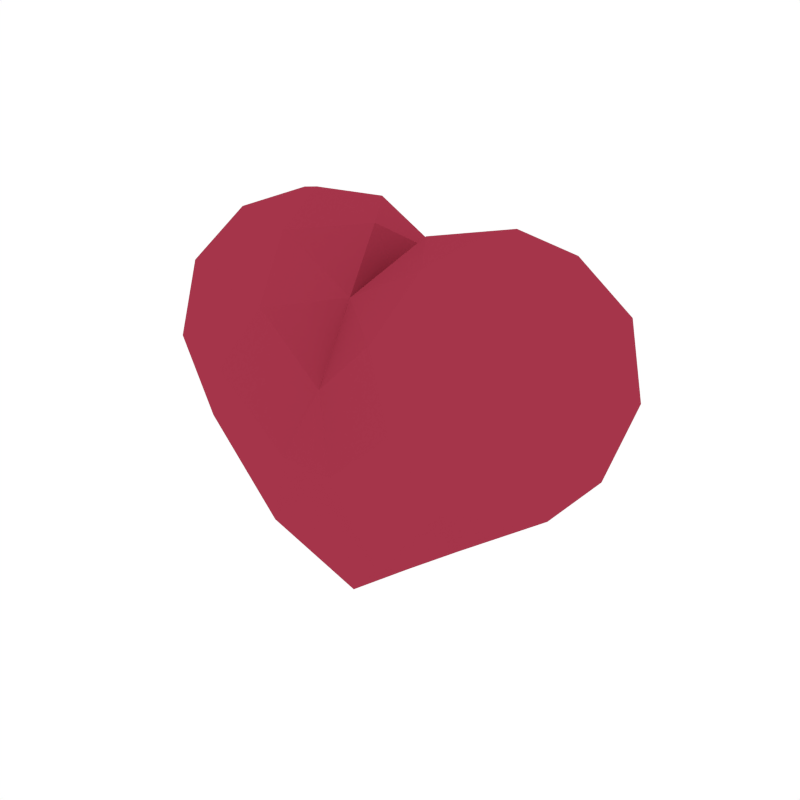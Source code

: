 # Source: Heart_Full.blend  (saved by Blender 2.79.0; exported with 4.5.12 LTS)
import bpy
from mathutils import Matrix  # noqa: F401  (used for matrix-valued properties, if any)

bpy.ops.wm.read_factory_settings(use_empty=True)
scene = bpy.context.scene
scene.name = 'Scene'

# ---- collections
col_collection_1 = bpy.data.collections.new('Collection 1'); scene.collection.children.link(col_collection_1)

# ---- materials (node trees are filled in below, after node groups)
mat_red = bpy.data.materials.new('Red')
mat_red.alpha_threshold = 0.0
mat_red.diffuse_color = (0.3757, 0.03533, 0.06833, 1.0)
mat_red.roughness = 0.5

# ---- material node trees

# ---- world
world_world = bpy.data.worlds.new('World'); scene.world = world_world
world_world.color = (1.0, 1.0, 1.0)
world_world.use_sun_shadow = False
world_world.sun_shadow_jitter_overblur = 0.0
world_world.cycles.sampling_method = 'NONE'
world_world.cycles.sample_map_resolution = 256

# ---- meshes
me_icosphere = bpy.data.meshes.new('Icosphere')
me_icosphere.from_pydata([(-0.2133, 0.0, -0.3491), (-0.2925, -0.2436, -0.1504), (-0.4695, 0.0, -0.1284), (-0.2925, 0.2436, -0.1383), (-0.1341, -0.2436, 0.1273), (-0.4205, -0.1506, 0.1281), (-0.4205, 0.1506, 0.1281), (-0.1341, 0.2436, 0.1281), (-0.2133, 0.0, 0.2864), (-0.2598, -0.1432, -0.2952), (-0.09148, -0.08868, -0.4441), (-0.138, -0.2332, -0.3441), (-0.09148, 0.1097, -0.4441), (-0.3639, 0.0, -0.2567), (-0.4104, -0.1432, -0.1609), (-0.2598, 0.1432, -0.289), (-0.4104, 0.1432, -0.1559), (-0.138, 0.2322, -0.1685), (-0.2133, -0.2864, -0.007894), (-0.4857, -0.08851, 0.0), (-0.3816, -0.2317, -0.002535), (-0.3816, 0.2317, 0.0), (-0.4857, 0.08851, 0.0), (-0.2133, 0.2864, -4.977e-05), (-0.2886, -0.2317, 0.1506), (-0.4569, 0.0, 0.1506), (-0.2886, 0.2317, 0.1506), (-0.1668, -0.1432, 0.2436), (-0.06272, 0.0, 0.2436), (-0.3351, -0.08851, 0.2436), (-0.3351, 0.08851, 0.2436), (-0.1668, 0.1432, 0.2436), (0.2133, 0.0, -0.3491), (0.0, -0.151, -0.5017), (0.2925, -0.2436, -0.1504), (0.4695, 0.0, -0.1284), (0.2925, 0.2436, -0.1383), (0.0, 0.1525, -0.3076), (0.1341, -0.2436, 0.1273), (0.4205, -0.1506, 0.1281), (0.4205, 0.1506, 0.1281), (0.1341, 0.2436, 0.1281), (0.0, 0.0, 0.1274), (0.2133, 0.0, 0.2864), (0.2598, -0.1432, -0.2952), (0.09148, -0.08868, -0.4441), (0.138, -0.2332, -0.3441), (0.0, 0.01857, -0.5193), (0.09148, 0.1097, -0.4441), (0.3639, 0.0, -0.2567), (0.4104, -0.1432, -0.1609), (0.2598, 0.1432, -0.289), (0.4104, 0.1432, -0.1559), (0.138, 0.2322, -0.1685), (0.2133, -0.2864, -0.007894), (0.0, -0.233, -0.004837), (0.4857, -0.08851, 0.0), (0.3816, -0.2317, -0.002535), (0.3816, 0.2317, 0.0), (0.4857, 0.08851, 0.0), (0.0, 0.2317, -0.001836), (0.2133, 0.2864, -4.977e-05), (0.0, -0.1432, 0.1499), (0.2886, -0.2317, 0.1506), (0.4569, 0.0, 0.1506), (0.2886, 0.2317, 0.1506), (0.0, 0.1432, 0.1506), (0.1668, -0.1432, 0.2436), (0.06272, 0.0, 0.2436), (0.3351, -0.08851, 0.2436), (0.3351, 0.08851, 0.2436), (0.1668, 0.1432, 0.2436), (0.0, -0.2445, -0.3481), (0.0, -0.2746, -0.153), (-0.05955, -0.2758, -0.1512), (-0.1817, -0.2635, -0.149), (0.05955, -0.2758, -0.1512), (0.1817, -0.2635, -0.149), (0.0, 0.2154, -0.1691), (-0.1153, 0.1618, -0.303), (0.1153, 0.1617, -0.3032), (0.0, 0.1169, -0.4364)], [], [(0, 10, 9), (33, 10, 47), (0, 9, 13), (0, 13, 15), (0, 15, 12), (1, 75, 18), (2, 14, 19), (3, 16, 21), (37, 17, 78), (1, 18, 20), (2, 19, 22), (3, 21, 23), (4, 62, 27), (5, 24, 29), (6, 25, 30), (7, 26, 31), (42, 66, 28), (28, 31, 8), (28, 66, 31), (66, 7, 31), (31, 30, 8), (31, 26, 30), (26, 6, 30), (30, 29, 8), (30, 25, 29), (25, 5, 29), (29, 27, 8), (29, 24, 27), (24, 4, 27), (27, 28, 8), (27, 62, 28), (62, 42, 28), (60, 7, 66), (23, 26, 7), (23, 21, 26), (21, 6, 26), (22, 25, 6), (22, 19, 25), (19, 5, 25), (20, 24, 5), (20, 18, 24), (18, 4, 24), (55, 62, 4), (60, 23, 7), (60, 17, 23), (17, 3, 23), (21, 22, 6), (21, 16, 22), (16, 2, 22), (19, 20, 5), (19, 14, 20), (14, 1, 20), (18, 55, 4), (18, 75, 74, 55), (11, 72, 73, 74), (12, 79, 37), (12, 15, 79), (15, 3, 17), (15, 16, 3), (15, 13, 16), (13, 2, 16), (13, 14, 2), (13, 9, 14), (9, 1, 14), (47, 12, 81), (47, 10, 12), (10, 0, 12), (9, 11, 1), (9, 10, 11), (10, 33, 11), (32, 44, 45), (33, 47, 45), (32, 49, 44), (32, 51, 49), (32, 48, 51), (34, 54, 77), (35, 56, 50), (36, 58, 52), (37, 78, 53), (34, 57, 54), (35, 59, 56), (36, 61, 58), (38, 67, 62), (39, 69, 63), (40, 70, 64), (41, 71, 65), (42, 68, 66), (68, 43, 71), (68, 71, 66), (66, 71, 41), (71, 43, 70), (71, 70, 65), (65, 70, 40), (70, 43, 69), (70, 69, 64), (64, 69, 39), (69, 43, 67), (69, 67, 63), (63, 67, 38), (67, 43, 68), (67, 68, 62), (62, 68, 42), (60, 66, 41), (61, 41, 65), (61, 65, 58), (58, 65, 40), (59, 40, 64), (59, 64, 56), (56, 64, 39), (57, 39, 63), (57, 63, 54), (54, 63, 38), (55, 38, 62), (60, 41, 61), (60, 61, 53), (53, 61, 36), (58, 40, 59), (58, 59, 52), (52, 59, 35), (56, 39, 57), (56, 57, 50), (50, 57, 34), (54, 38, 55), (54, 55, 76, 77), (46, 76, 73, 72), (48, 37, 80), (48, 80, 51), (51, 53, 36), (51, 36, 52), (51, 52, 49), (49, 52, 35), (49, 35, 50), (49, 50, 44), (44, 50, 34), (47, 81, 48), (47, 48, 45), (45, 48, 32), (44, 34, 46), (44, 46, 45), (45, 46, 33), (72, 11, 33), (72, 33, 46), (74, 73, 55), (77, 46, 34), (77, 76, 46), (75, 1, 11), (74, 75, 11), (73, 76, 55), (53, 78, 60), (78, 17, 60), (51, 80, 53), (37, 79, 17), (79, 15, 17), (80, 37, 53), (48, 81, 37), (81, 12, 37)])
me_icosphere.materials.append(mat_red)
me_icosphere.use_remesh_preserve_volume = False
me_icosphere.use_remesh_preserve_attributes = False
me_icosphere.use_mirror_vertex_groups = False
me_icosphere.update()

# ---- objects
ob_heart_full = bpy.data.objects.new('Heart_Full', me_icosphere)

# ---- transforms, parenting, visibility, modifiers, constraints
ob_heart_full.location = (0.0, 0.0, 0.0)
ob_heart_full.lineart.crease_threshold = 0.0

# ---- collection membership
col_collection_1.objects.link(ob_heart_full)

# ---- scene / render settings (as saved in the file)
scene.frame_start = 1; scene.frame_end = 250; scene.frame_set(0)
scene.render.engine = 'CYCLES'
scene.render.resolution_x = 1000
scene.render.resolution_y = 1000
scene.render.dither_intensity = 0.0
scene.cycles.samples = 200
scene.cycles.sampling_pattern = 'TABULATED_SOBOL'
scene.cycles.light_sampling_threshold = 0.0
scene.cycles.use_adaptive_sampling = False
scene.cycles.use_light_tree = False
scene.cycles.caustics_reflective = False
scene.cycles.caustics_refractive = False
scene.cycles.blur_glossy = 0.0
scene.cycles.max_bounces = 2
scene.cycles.pixel_filter_type = 'GAUSSIAN'
scene.cycles.sample_clamp_indirect = 0.0
scene.view_settings.view_transform = 'Standard'
bpy.context.view_layer.update()

# ---- added for rendering (the .blend has no active camera): camera
cam_auto = bpy.data.cameras.new('AutoCamera')
cam_auto.lens = 50.0
cam_auto.sensor_width = 36.0
cam_auto.clip_end = 1000.0
ob_auto_camera = bpy.data.objects.new('AutoCamera', cam_auto)
scene.collection.objects.link(ob_auto_camera)
ob_auto_camera.location = (1.28233, -1.53879, 0.909428)
ob_auto_camera.rotation_euler = (1.09748, -7.21219e-08, 0.694738)
scene.camera = ob_auto_camera
bpy.context.view_layer.update()
